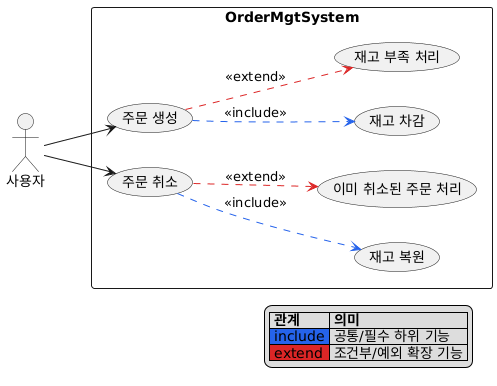

The diagram above was rendered by PlantUML. Its source (embedded in the PNG):
@startuml
left to right direction
skinparam packageStyle rectangle
skinparam shadowing false

actor "사용자" as User

rectangle "OrderMgtSystem" {
  usecase "주문 생성" as CreateOrder
  usecase "주문 취소" as CancelOrder
  usecase "재고 차감" as DecreaseStock
  usecase "재고 복원" as IncreaseStock
  usecase "재고 부족 처리" as OutOfStock
  usecase "이미 취소된 주문 처리" as AlreadyCancelled
}

User --> CreateOrder
User --> CancelOrder

CreateOrder .[#2563EB].> DecreaseStock : <<include>>
CancelOrder .[#2563EB].> IncreaseStock : <<include>>

CreateOrder .[#DC2626].> OutOfStock : <<extend>>
CancelOrder .[#DC2626].> AlreadyCancelled : <<extend>>

legend right
  |= 관계 |= 의미 |
  |<#2563EB> include | 공통/필수 하위 기능 |
  |<#DC2626> extend | 조건부/예외 확장 기능 |
endlegend
@enduml